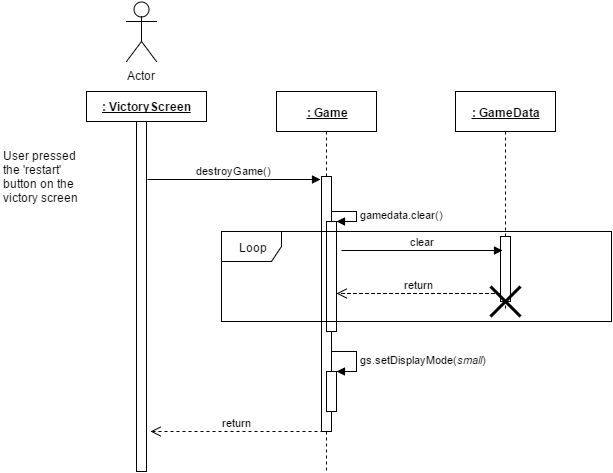

The diagram above was exported from draw.io. Its source (the exported page's mxGraphModel, read from the mxfile embedded in the PNG):
<mxGraphModel dx="1430" dy="726" grid="1" gridSize="10" guides="1" tooltips="1" connect="1" arrows="1" fold="1" page="1" pageScale="1" pageWidth="826" pageHeight="1169" background="#ffffff" math="0" shadow="0">
  <root>
    <mxCell id="0" />
    <mxCell id="1" parent="0" />
    <mxCell id="5a34bcf02242877e-2" value="Actor" style="shape=umlActor;verticalLabelPosition=bottom;labelBackgroundColor=#ffffff;verticalAlign=top;html=1;" parent="1" vertex="1">
      <mxGeometry x="165" y="90" width="30" height="60" as="geometry" />
    </mxCell>
    <mxCell id="4e05c47266b35ad0-1" value="&lt;div&gt;User pressed&amp;nbsp;&lt;/div&gt;&lt;div&gt;the 'restart'&amp;nbsp;&lt;/div&gt;&lt;div&gt;button&amp;nbsp;&lt;span&gt;on the&amp;nbsp;&lt;/span&gt;&lt;/div&gt;&lt;div&gt;victory screen&lt;/div&gt;" style="text;html=1;resizable=0;points=[];autosize=1;align=left;verticalAlign=top;spacingTop=-4;" parent="1" vertex="1">
      <mxGeometry x="40" y="235" width="90" height="60" as="geometry" />
    </mxCell>
    <mxCell id="3c580fb72db52299-1" value="" style="html=1;points=[];perimeter=orthogonalPerimeter;" parent="1" vertex="1">
      <mxGeometry x="175" y="210" width="10" height="350" as="geometry" />
    </mxCell>
    <mxCell id="3c580fb72db52299-2" value="&lt;b&gt;&lt;u&gt;: VictoryScreen&lt;/u&gt;&lt;/b&gt;" style="html=1;" parent="1" vertex="1">
      <mxGeometry x="125" y="180" width="120" height="30" as="geometry" />
    </mxCell>
    <mxCell id="3c580fb72db52299-3" value="destroyGame()" style="html=1;verticalAlign=bottom;endArrow=block;entryX=0.1;entryY=0.009;entryPerimeter=0;" parent="1" edge="1">
      <mxGeometry x="185" y="245" as="geometry">
        <mxPoint x="186" y="268" as="sourcePoint" />
        <mxPoint x="359" y="268" as="targetPoint" />
      </mxGeometry>
    </mxCell>
    <mxCell id="3c580fb72db52299-4" value="&lt;b&gt;&lt;u&gt;: Game&lt;/u&gt;&lt;/b&gt;" style="shape=umlLifeline;perimeter=lifelinePerimeter;whiteSpace=wrap;html=1;container=1;collapsible=0;recursiveResize=0;outlineConnect=0;" parent="1" vertex="1">
      <mxGeometry x="315" y="180" width="100" height="380" as="geometry" />
    </mxCell>
    <mxCell id="3c580fb72db52299-5" value="return" style="html=1;verticalAlign=bottom;endArrow=open;dashed=1;endSize=8;exitX=0.217;exitY=1;exitPerimeter=0;" parent="1" source="5a34bcf02242877e-4" edge="1">
      <mxGeometry x="241" y="540" as="geometry">
        <mxPoint x="189" y="520" as="targetPoint" />
        <mxPoint x="358" y="870" as="sourcePoint" />
        <Array as="points" />
      </mxGeometry>
    </mxCell>
    <mxCell id="5a34bcf02242877e-4" value="" style="html=1;points=[];perimeter=orthogonalPerimeter;" parent="1" vertex="1">
      <mxGeometry x="360" y="265" width="10" height="255" as="geometry" />
    </mxCell>
    <mxCell id="3c580fb72db52299-9" value="&lt;b&gt;&lt;u&gt;: GameData&lt;/u&gt;&lt;/b&gt;" style="shape=umlLifeline;perimeter=lifelinePerimeter;whiteSpace=wrap;html=1;container=1;collapsible=0;recursiveResize=0;outlineConnect=0;" parent="1" vertex="1">
      <mxGeometry x="494" y="180" width="100" height="220" as="geometry" />
    </mxCell>
    <mxCell id="3c580fb72db52299-10" value="" style="html=1;points=[];perimeter=orthogonalPerimeter;" parent="3c580fb72db52299-9" vertex="1">
      <mxGeometry x="45" y="145" width="10" height="65" as="geometry" />
    </mxCell>
    <mxCell id="d85c946b6b361c-8" value="" style="shape=umlDestroy;whiteSpace=wrap;html=1;strokeWidth=3;" vertex="1" parent="3c580fb72db52299-9">
      <mxGeometry x="35" y="195" width="30" height="30" as="geometry" />
    </mxCell>
    <mxCell id="d85c946b6b361c-3" value="" style="html=1;points=[];perimeter=orthogonalPerimeter;" vertex="1" parent="1">
      <mxGeometry x="365" y="310" width="10" height="110" as="geometry" />
    </mxCell>
    <mxCell id="d85c946b6b361c-4" value="gamedata.clear()" style="edgeStyle=orthogonalEdgeStyle;html=1;align=left;spacingLeft=2;endArrow=block;rounded=0;entryX=1;entryY=0;" edge="1" target="d85c946b6b361c-3" parent="1">
      <mxGeometry relative="1" as="geometry">
        <mxPoint x="370" y="300" as="sourcePoint" />
        <Array as="points">
          <mxPoint x="395" y="300" />
        </Array>
      </mxGeometry>
    </mxCell>
    <mxCell id="d85c946b6b361c-5" value="return" style="html=1;verticalAlign=bottom;endArrow=open;dashed=1;endSize=8;exitX=0;exitY=0.877;exitPerimeter=0;" edge="1" parent="1" source="3c580fb72db52299-10">
      <mxGeometry x="251" y="550" as="geometry">
        <mxPoint x="375" y="382" as="targetPoint" />
        <mxPoint x="372" y="410" as="sourcePoint" />
        <Array as="points">
          <mxPoint x="470" y="382" />
        </Array>
      </mxGeometry>
    </mxCell>
    <mxCell id="d85c946b6b361c-6" value="clear" style="html=1;verticalAlign=bottom;endArrow=block;entryX=0.2;entryY=0.215;entryPerimeter=0;" edge="1" parent="1" target="3c580fb72db52299-10">
      <mxGeometry x="195" y="255" as="geometry">
        <mxPoint x="380" y="339" as="sourcePoint" />
        <mxPoint x="369" y="278" as="targetPoint" />
      </mxGeometry>
    </mxCell>
    <mxCell id="d85c946b6b361c-9" value="Loop" style="shape=umlFrame;whiteSpace=wrap;html=1;" vertex="1" parent="1">
      <mxGeometry x="260" y="320" width="390" height="90" as="geometry" />
    </mxCell>
    <mxCell id="d85c946b6b361c-10" value="" style="html=1;points=[];perimeter=orthogonalPerimeter;" vertex="1" parent="1">
      <mxGeometry x="365" y="460" width="10" height="40" as="geometry" />
    </mxCell>
    <mxCell id="d85c946b6b361c-11" value="gs.setDisplayMode(&lt;i&gt;small&lt;/i&gt;)" style="edgeStyle=orthogonalEdgeStyle;html=1;align=left;spacingLeft=2;endArrow=block;rounded=0;entryX=1;entryY=0;" edge="1" target="d85c946b6b361c-10" parent="1">
      <mxGeometry relative="1" as="geometry">
        <mxPoint x="370" y="440" as="sourcePoint" />
        <Array as="points">
          <mxPoint x="395" y="440" />
        </Array>
      </mxGeometry>
    </mxCell>
  </root>
</mxGraphModel>